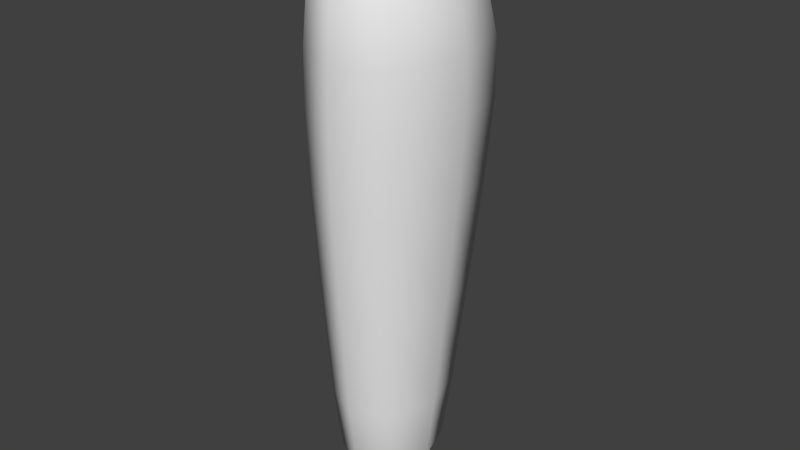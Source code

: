 # Source: shin.blend  (saved by Blender 2.63.0; exported with 4.5.12 LTS)
import bpy
from mathutils import Matrix  # noqa: F401  (used for matrix-valued properties, if any)

bpy.ops.wm.read_factory_settings(use_empty=True)
scene = bpy.context.scene
scene.name = 'Scene'

# ---- collections
col_collection_1 = bpy.data.collections.new('Collection 1'); scene.collection.children.link(col_collection_1)

# ---- materials (node trees are filled in below, after node groups)
mat_material = bpy.data.materials.new('Material')
mat_material.alpha_threshold = 0.0
mat_material.use_transparent_shadow = False
mat_material.roughness = 0.5
mat_material.line_color = (0.0, 0.0, 0.0, 1.0)

# ---- material node trees

# ---- world
world_world = bpy.data.worlds.new('World'); scene.world = world_world
world_world.color = (0.05088, 0.05088, 0.05088)
world_world.use_sun_shadow = False
world_world.sun_shadow_jitter_overblur = 0.0
world_world.cycles.sampling_method = 'MANUAL'
world_world.cycles.sample_map_resolution = 256

# ---- meshes
me_cube = bpy.data.meshes.new('Cube')
me_cube.from_pydata([(0.0311, 0.05744, -0.3932), (0.0311, -0.01895, -0.3932), (-0.0311, -0.01895, -0.3932), (-0.0311, 0.05744, -0.3932), (0.04693, 0.07689, -0.000615), (0.04693, -0.03839, -0.000615), (-0.04693, -0.03839, -0.000615), (-0.04693, 0.07689, -0.000615), (0.03719, 0.06492, -0.3365), (0.03719, -0.02642, -0.3365), (-0.03719, -0.02642, -0.3365), (-0.03719, 0.06492, -0.3365), (-0.05189, 0.09938, -0.1476), (-0.05189, -0.04448, -0.1476), (0.05189, -0.04448, -0.1476), (0.05189, 0.09938, -0.1476), (0.06467, 0.0978, -0.07411), (0.04941, -0.04144, -0.07411), (-0.04941, -0.04144, -0.07411), (-0.06467, 0.0978, -0.07411)], [], [(0, 1, 2, 3), (4, 7, 6, 5), (16, 4, 5, 17), (17, 5, 6, 18), (18, 6, 7, 19), (8, 0, 3, 11), (0, 8, 9, 1), (1, 9, 10, 2), (2, 10, 11, 3), (15, 8, 11, 12), (8, 15, 14, 9), (10, 13, 12, 11), (9, 14, 13, 10), (16, 15, 12, 19), (15, 16, 17, 14), (14, 17, 18, 13), (13, 18, 19, 12), (4, 16, 19, 7)])
me_cube.polygons.foreach_set('use_smooth', [True] * 18)
me_cube.materials.append(mat_material)
me_cube.use_remesh_preserve_volume = False
me_cube.use_remesh_preserve_attributes = False
me_cube.use_mirror_vertex_groups = False
me_cube.update()

# ---- objects
ob_cube = bpy.data.objects.new('Cube', me_cube)

# ---- transforms, parenting, visibility, modifiers, constraints
ob_cube.location = (0.0, 0.0, 0.0)
ob_cube.lock_rotations_4d = False
ob_cube.empty_display_type = 'ARROWS'
ob_cube.lineart.crease_threshold = 0.0
_m = ob_cube.modifiers.new('Subsurf', 'SUBSURF')
_m.uv_smooth = 'PRESERVE_CORNERS'
_m.quality = 1
_m.render_levels = 1
_m.show_only_control_edges = False

# ---- collection membership
col_collection_1.objects.link(ob_cube)

# ---- scene / render settings (as saved in the file)
scene.frame_start = 1; scene.frame_end = 250; scene.frame_set(1)
scene.render.engine = 'BLENDER_EEVEE_NEXT'
scene.render.image_settings.color_mode = 'RGB'
scene.render.image_settings.compression = 90
scene.render.resolution_percentage = 50
scene.render.dither_intensity = 0.0
scene.render.bake_margin = 2
scene.render.bake_bias = 0.0
scene.cycles.use_denoising = False
scene.cycles.samples = 10
scene.cycles.sampling_pattern = 'TABULATED_SOBOL'
scene.cycles.light_sampling_threshold = 0.0
scene.cycles.use_adaptive_sampling = False
scene.cycles.use_light_tree = False
scene.cycles.blur_glossy = 0.0
scene.cycles.volume_bounces = 1
scene.cycles.pixel_filter_type = 'GAUSSIAN'
scene.cycles.sample_clamp_indirect = 0.0
scene.view_settings.view_transform = 'Standard'
bpy.context.view_layer.update()

# ---- added for rendering (the .blend has no active camera and no usable light): camera, sun
cam_auto = bpy.data.cameras.new('AutoCamera')
cam_auto.lens = 50.0
cam_auto.sensor_width = 36.0
cam_auto.clip_end = 1000.0
ob_auto_camera = bpy.data.objects.new('AutoCamera', cam_auto)
scene.collection.objects.link(ob_auto_camera)
ob_auto_camera.location = (0.404925, -0.458463, 0.127038)
ob_auto_camera.rotation_euler = (1.09748, -7.21219e-08, 0.694738)
scene.camera = ob_auto_camera
light_auto_sun = bpy.data.lights.new('AutoSun', 'SUN')
light_auto_sun.energy = 3.0
light_auto_sun.angle = 0.0523599
ob_auto_sun = bpy.data.objects.new('AutoSun', light_auto_sun)
scene.collection.objects.link(ob_auto_sun)
ob_auto_sun.rotation_euler = (0.872665, 0.174533, 0.523599)
bpy.context.view_layer.update()
